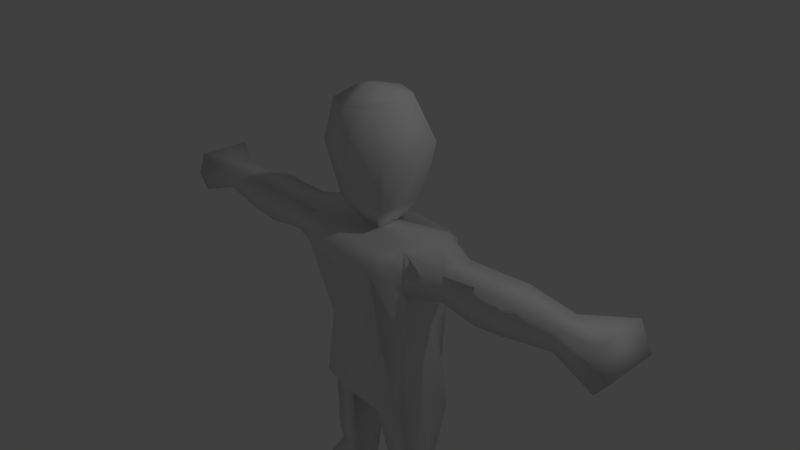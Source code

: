 # Source: Teste.blend  (saved by Blender 2.72.0; exported with 4.5.12 LTS)
import bpy
from mathutils import Matrix  # noqa: F401  (used for matrix-valued properties, if any)

bpy.ops.wm.read_factory_settings(use_empty=True)
scene = bpy.context.scene
scene.name = 'Scene'

# ---- collections
col_collection_1 = bpy.data.collections.new('Collection 1'); scene.collection.children.link(col_collection_1)

# ---- materials (node trees are filled in below, after node groups)
mat_material = bpy.data.materials.new('Material')
mat_material.alpha_threshold = 0.0
mat_material.use_transparent_shadow = False
mat_material.roughness = 0.5
mat_material.line_color = (0.0, 0.0, 0.0, 1.0)

# ---- material node trees

# ---- world
world_world = bpy.data.worlds.new('World'); scene.world = world_world
world_world.color = (0.05088, 0.05088, 0.05088)
world_world.use_sun_shadow = False
world_world.sun_shadow_jitter_overblur = 0.0
world_world.cycles.sampling_method = 'MANUAL'
world_world.cycles.sample_map_resolution = 256

# ---- cameras
cam_camera = bpy.data.cameras.new('Camera')
cam_camera.clip_end = 100.0
cam_camera.lens = 35.0
cam_camera.sensor_width = 32.0
cam_camera.sensor_height = 18.0
cam_camera.ortho_scale = 7.314
cam_camera.dof.focus_distance = 0.0
cam_camera.dof.aperture_fstop = 128.0

# ---- lights
light_lamp = bpy.data.lights.new('Lamp', 'POINT')
light_lamp.transmission_factor = 0.0
light_lamp.cutoff_distance = 30.0
light_lamp.energy = 100.0
light_lamp.shadow_buffer_clip_start = 1.001
light_lamp.shadow_soft_size = 0.1
light_lamp.shadow_maximum_resolution = 0.006
light_lamp.use_absolute_resolution = True
light_lamp.cycles.use_multiple_importance_sampling = False

# ---- meshes
me_cube = bpy.data.meshes.new('Cube')
me_cube.from_pydata([(0.561, -0.3998, -1.891), (0.561, 0.6682, -1.891), (0.561, -0.571, 0.1389), (0.561, 0.8278, -0.04147), (0.7871, -0.4553, 0.1389), (0.7772, 0.7453, -0.04147), (0.693, 0.6229, -1.891), (0.7816, -0.3663, -1.891), (0.7772, 0.7453, 0.2477), (0.7871, -0.3376, 0.4281), (0.561, 0.8123, 0.2477), (0.561, -0.4533, 0.4281), (0.6529, -0.08786, -0.9936), (0.6529, 0.4865, -0.9936), (0.561, -0.4155, -0.9936), (0.561, 0.7654, -0.9936), (0.8342, 0.5263, -0.2158), (0.8325, 0.521, -2.221), (0.8325, 0.521, 0.4281), (0.2533, 0.521, -2.221), (0.1195, 0.2988, 0.4281), (0.704, 0.2906, -0.9936), (0.8342, -0.2342, -0.2158), (0.8325, -0.2395, -2.221), (0.8325, -0.2395, 0.4281), (0.1195, -0.009404, 0.4281), (0.704, -0.01034, -0.9936), (0.2533, -0.2395, -2.221), (0.3639, 0.521, 0.7675), (0.3639, -0.193, 0.7675), (0.3377, 0.3951, 2.141), (0.3377, -0.278, 2.094), (1.917, 0.272, -0.1098), (1.917, 0.272, 0.3866), (1.917, -0.1959, -0.1098), (1.917, -0.1959, 0.3866), (3.585, 0.521, -0.1513), (3.585, 0.521, 0.4281), (3.585, -0.2395, -0.1513), (3.585, -0.2395, 0.4281), (2.993, -0.1515, 0.3443), (2.993, -0.1515, 0.04093), (2.993, 0.2276, 0.3443), (2.993, 0.2276, 0.04093), (2.296, -0.2113, 0.4013), (2.296, 0.2874, 0.4013), (2.296, -0.2113, -0.05256), (2.296, 0.2874, -0.05256), (1.375, -0.148, 0.3411), (1.375, -0.148, -0.0643), (1.375, 0.3102, 0.3411), (1.375, 0.3102, -0.0643), (0.7772, 0.7453, 0.1031), (0.7871, -0.4553, 0.2835), (0.561, 0.8278, 0.1031), (0.561, -0.571, 0.2835), (0.8325, 0.521, 0.06633), (0.8325, -0.2395, 0.06633), (1.917, 0.272, 0.06633), (1.917, -0.1959, 0.06633), (3.755, 0.521, 0.06633), (3.755, -0.2395, 0.06633), (2.993, -0.1515, 0.1748), (2.993, 0.2276, 0.1748), (2.296, -0.2113, 0.06633), (2.296, 0.2874, 0.06633), (1.375, -0.148, 0.06633), (1.375, 0.3102, 0.06633), (0.7356, 0.3939, -3.069), (0.3501, 0.3939, -3.069), (0.7356, -0.1123, -3.069), (0.3501, -0.1123, -3.069), (0.7117, 0.3624, -3.364), (0.3741, 0.3624, -3.364), (0.7117, -0.08086, -3.364), (0.3741, -0.08086, -3.364), (0.7293, 0.3193, -4.284), (0.3564, 0.3193, -4.284), (0.7293, -0.104, -4.284), (0.3564, -0.104, -4.284), (0.8325, 0.521, -4.462), (0.2533, 0.521, -4.462), (0.8325, -0.2395, -4.462), (0.2533, -0.2395, -4.462), (0.8325, 0.521, -4.771), (0.2533, 0.521, -4.771), (0.8325, -0.2395, -4.771), (0.2533, -0.2395, -4.771), (0.8202, -0.2233, -3.6), (0.2656, -0.2233, -3.6), (0.7374, 0.284, -3.6), (0.3483, 0.284, -3.6), (0.8325, 0.9984, -4.462), (0.2533, 0.9984, -4.462), (0.8325, 0.9984, -4.771), (0.2533, 0.9984, -4.771), (0.4071, 0.1444, 2.141), (0.3743, 0.1452, 0.7675), (0.5493, -0.2796, 1.503), (0.6949, 0.1464, 1.455), (0.5782, 0.5494, 1.549), (-0.561, -0.3998, -1.891), (-0.561, 0.6682, -1.891), (-0.561, -0.571, 0.1389), (-0.561, 0.8278, -0.04147), (0.0, 0.9257, -0.2534), (0.0, -0.571, 0.1389), (-0.7871, -0.4553, 0.1389), (-0.7772, 0.7453, -0.04147), (-0.693, 0.6229, -1.891), (-0.7816, -0.1732, -1.891), (0.0, -0.3998, -1.891), (0.0, 0.6815, -1.891), (-0.7772, 0.7453, 0.2477), (-0.7871, -0.3376, 0.4281), (0.0, -0.4533, 0.4281), (0.0, 0.8845, 0.2477), (-0.561, 0.8123, 0.2477), (-0.561, -0.4533, 0.4281), (0.0, 0.7654, -0.9936), (0.0, -0.4155, -0.9936), (-0.6529, -0.08786, -0.9936), (-0.6529, 0.4865, -0.9936), (-0.561, -0.2575, -0.9936), (-0.561, 0.7654, -0.9936), (-0.8342, 0.5263, -0.2158), (-0.8325, 0.521, -2.221), (0.0, 0.521, -2.221), (-0.8325, 0.521, 0.4281), (0.0, 0.2988, 0.4281), (-0.2533, 0.521, -2.221), (-0.1195, 0.2988, 0.4281), (-0.704, 0.2906, -0.9936), (-0.8342, -0.2342, -0.2158), (-0.8325, -0.04645, -2.221), (-0.8325, -0.2395, 0.4281), (-0.1195, -0.009404, 0.4281), (-0.704, -0.01034, -0.9936), (0.0, -0.2395, -2.221), (0.0, -0.009404, 0.4281), (-0.2533, -0.2395, -2.221), (0.0, 0.7252, 0.7675), (-0.3639, 0.521, 0.7675), (-0.3639, -0.193, 0.7675), (0.0, -0.2395, 0.7675), (0.0, 0.521, 2.149), (-0.3377, 0.3951, 2.141), (-0.3377, -0.278, 2.094), (0.0, -0.4086, 2.073), (-1.917, 0.272, -0.1098), (-1.917, 0.272, 0.3866), (-1.917, -0.1959, -0.1098), (-1.917, -0.1959, 0.3866), (-3.585, 0.521, -0.1513), (-3.585, 0.521, 0.4281), (-3.585, -0.2395, -0.1513), (-3.585, -0.2395, 0.4281), (-2.993, -0.1515, 0.3443), (-2.993, -0.1515, 0.04093), (-2.993, 0.2276, 0.3443), (-2.993, 0.2276, 0.04093), (-2.296, -0.2113, 0.4013), (-2.296, 0.2874, 0.4013), (-2.296, -0.2113, -0.05256), (-2.296, 0.2874, -0.05256), (-1.375, -0.148, 0.3411), (-1.375, -0.148, -0.0643), (-1.375, 0.3102, 0.3411), (-1.375, 0.3102, -0.0643), (-0.7772, 0.7453, 0.1031), (-0.7871, -0.4553, 0.2835), (0.0, -0.571, 0.2835), (0.0, 0.9257, -0.02369), (-0.561, 0.8278, 0.1031), (-0.561, -0.571, 0.2835), (-0.8325, 0.521, 0.06633), (-0.8325, -0.2395, 0.06633), (-1.917, 0.272, 0.06633), (-1.917, -0.1959, 0.06633), (-3.755, 0.521, 0.06633), (-3.755, -0.2395, 0.06633), (-2.993, -0.1515, 0.1748), (-2.993, 0.2276, 0.1748), (-2.296, -0.2113, 0.06633), (-2.296, 0.2874, 0.06633), (-1.375, -0.148, 0.06633), (-1.375, 0.3102, 0.06633), (-0.7356, 0.3939, -3.069), (-0.3501, 0.3939, -3.069), (-0.7356, -0.1123, -3.069), (-0.3501, -0.1123, -3.069), (-0.7117, 0.3624, -3.364), (-0.3741, 0.3624, -3.364), (-0.7117, -0.08086, -3.364), (-0.3741, -0.08086, -3.364), (-0.7293, 0.3193, -4.284), (-0.3564, 0.3193, -4.284), (-0.7293, -0.104, -4.284), (-0.3564, -0.104, -4.284), (-0.8325, 0.521, -4.462), (-0.2533, 0.521, -4.462), (-0.8325, -0.2395, -4.462), (-0.2533, -0.2395, -4.462), (-0.8325, 0.521, -4.771), (-0.2533, 0.521, -4.771), (-0.8325, -0.2395, -4.771), (-0.2533, -0.2395, -4.771), (-0.8202, -0.2233, -3.6), (-0.2656, -0.2233, -3.6), (-0.7374, 0.284, -3.6), (-0.3483, 0.284, -3.6), (-0.8325, 0.9984, -4.462), (-0.2533, 0.9984, -4.462), (-0.8325, 0.9984, -4.771), (-0.2533, 0.9984, -4.771), (-0.4071, 0.1444, 2.141), (-0.3743, 0.1452, 0.7675), (0.0, -0.01592, 2.294), (-0.5493, -0.2796, 1.503), (-0.6949, 0.1464, 1.455), (0.0, 0.8374, 1.536), (0.0, -0.4364, 1.422), (-0.5782, 0.5494, 1.549)], [], [(23, 7, 0, 27), (14, 2, 106, 120), (24, 25, 11, 9), (12, 4, 2, 14), (54, 3, 105, 172), (52, 5, 3, 54), (27, 0, 111, 138), (25, 139, 115, 11), (57, 24, 9, 53), (55, 11, 115, 171), (26, 22, 4, 12), (15, 1, 112, 119), (53, 9, 11, 55), (13, 6, 1, 15), (0, 14, 120, 111), (7, 12, 14, 0), (23, 26, 12, 7), (3, 15, 119, 105), (5, 13, 15, 3), (6, 17, 19, 1), (8, 10, 20, 18), (1, 19, 127, 112), (10, 116, 129, 20), (52, 8, 18, 56), (13, 5, 16, 21), (6, 13, 21, 17), (23, 27, 71, 70), (18, 20, 25, 24), (19, 27, 138, 127), (139, 25, 29, 144), (66, 49, 34, 59), (21, 16, 22, 26), (17, 21, 26, 23), (221, 98, 31, 148), (25, 20, 28, 97, 29), (20, 129, 141, 28), (30, 145, 217, 96), (99, 100, 30, 96), (100, 220, 145, 30), (62, 41, 38, 61), (50, 48, 35, 33), (49, 51, 32, 34), (67, 50, 33, 58), (60, 37, 39, 61), (42, 40, 39, 37), (41, 43, 36, 38), (63, 42, 37, 60), (64, 46, 41, 62), (45, 44, 40, 42), (46, 47, 43, 41), (65, 45, 42, 63), (59, 34, 46, 64), (33, 35, 44, 45), (34, 32, 47, 46), (58, 33, 45, 65), (57, 22, 49, 66), (18, 24, 48, 50), (22, 16, 51, 49), (56, 18, 50, 67), (10, 54, 172, 116), (8, 52, 54, 10), (22, 57, 53, 4), (2, 55, 171, 106), (4, 53, 55, 2), (5, 52, 56, 16), (48, 66, 59, 35), (40, 62, 61, 39), (51, 67, 58, 32), (36, 60, 61, 38), (43, 63, 60, 36), (44, 64, 62, 40), (47, 65, 63, 43), (35, 59, 64, 44), (32, 58, 65, 47), (24, 57, 66, 48), (16, 56, 67, 51), (70, 71, 75, 74), (17, 23, 70, 68), (19, 17, 68, 69), (27, 19, 69, 71), (88, 89, 79, 78), (68, 70, 74, 72), (69, 68, 72, 73), (71, 69, 73, 75), (78, 79, 83, 82), (90, 88, 78, 76), (91, 90, 76, 77), (89, 91, 77, 79), (82, 83, 87, 86), (76, 78, 82, 80), (77, 76, 80, 81), (79, 77, 81, 83), (84, 86, 87, 85), (80, 82, 86, 84), (85, 81, 93, 95), (83, 81, 85, 87), (74, 75, 89, 88), (72, 74, 88, 90), (73, 72, 90, 91), (75, 73, 91, 89), (93, 92, 94, 95), (80, 84, 94, 92), (84, 85, 95, 94), (81, 80, 92, 93), (98, 99, 96, 31), (96, 217, 148, 31), (29, 97, 99, 98), (144, 29, 98, 221), (97, 28, 100, 99), (28, 141, 220, 100), (134, 140, 101, 110), (123, 120, 106, 103), (135, 114, 118, 136), (121, 123, 103, 107), (173, 172, 105, 104), (169, 173, 104, 108), (140, 138, 111, 101), (136, 118, 115, 139), (176, 170, 114, 135), (174, 171, 115, 118), (137, 121, 107, 133), (124, 119, 112, 102), (170, 174, 118, 114), (122, 124, 102, 109), (101, 111, 120, 123), (110, 101, 123, 121), (134, 110, 121, 137), (104, 105, 119, 124), (108, 104, 124, 122), (109, 102, 130, 126), (113, 128, 131, 117), (102, 112, 127, 130), (117, 131, 129, 116), (169, 175, 128, 113), (122, 132, 125, 108), (109, 126, 132, 122), (134, 189, 190, 140), (128, 135, 136, 131), (130, 127, 138, 140), (139, 144, 143, 136), (185, 178, 151, 166), (132, 137, 133, 125), (126, 134, 137, 132), (221, 148, 147, 218), (136, 143, 216, 142, 131), (131, 142, 141, 129), (146, 215, 217, 145), (219, 215, 146, 222), (222, 146, 145, 220), (181, 180, 155, 158), (167, 150, 152, 165), (166, 151, 149, 168), (186, 177, 150, 167), (179, 180, 156, 154), (159, 154, 156, 157), (158, 155, 153, 160), (182, 179, 154, 159), (183, 181, 158, 163), (162, 159, 157, 161), (163, 158, 160, 164), (184, 182, 159, 162), (178, 183, 163, 151), (150, 162, 161, 152), (151, 163, 164, 149), (177, 184, 162, 150), (176, 185, 166, 133), (128, 167, 165, 135), (133, 166, 168, 125), (175, 186, 167, 128), (117, 116, 172, 173), (113, 117, 173, 169), (133, 107, 170, 176), (103, 106, 171, 174), (107, 103, 174, 170), (108, 125, 175, 169), (165, 152, 178, 185), (157, 156, 180, 181), (168, 149, 177, 186), (153, 155, 180, 179), (160, 153, 179, 182), (161, 157, 181, 183), (164, 160, 182, 184), (152, 161, 183, 178), (149, 164, 184, 177), (135, 165, 185, 176), (125, 168, 186, 175), (189, 193, 194, 190), (126, 187, 189, 134), (130, 188, 187, 126), (140, 190, 188, 130), (207, 197, 198, 208), (187, 191, 193, 189), (188, 192, 191, 187), (190, 194, 192, 188), (197, 201, 202, 198), (209, 195, 197, 207), (210, 196, 195, 209), (208, 198, 196, 210), (201, 205, 206, 202), (195, 199, 201, 197), (196, 200, 199, 195), (198, 202, 200, 196), (203, 204, 206, 205), (199, 203, 205, 201), (204, 214, 212, 200), (202, 206, 204, 200), (193, 207, 208, 194), (191, 209, 207, 193), (192, 210, 209, 191), (194, 208, 210, 192), (212, 214, 213, 211), (199, 211, 213, 203), (203, 213, 214, 204), (200, 212, 211, 199), (218, 147, 215, 219), (215, 147, 148, 217), (143, 218, 219, 216), (144, 221, 218, 143), (216, 219, 222, 142), (142, 222, 220, 141)])
me_cube.polygons.foreach_set('use_smooth', [True] * 220)
me_cube.materials.append(mat_material)
me_cube.use_remesh_preserve_volume = False
me_cube.use_remesh_preserve_attributes = False
me_cube.use_mirror_vertex_groups = False
me_cube.update()
arm_armature = bpy.data.armatures.new('Armature')  # bones are not reproduced

# ---- objects
ob_armature = bpy.data.objects.new('Armature', arm_armature)
ob_cube = bpy.data.objects.new('Cube', me_cube)
ob_lamp = bpy.data.objects.new('Lamp', light_lamp)
ob_camera = bpy.data.objects.new('Camera', cam_camera)

# ---- transforms, parenting, visibility, modifiers, constraints
ob_armature.location = (0.01414, 0.757, -1.711)
ob_armature.show_in_front = True
ob_armature.lineart.crease_threshold = 0.0
ob_cube.location = (0.0, 0.0, 0.0)
ob_cube.lock_rotations_4d = False
ob_cube.empty_display_type = 'ARROWS'
ob_cube.lineart.crease_threshold = 0.0
ob_lamp.location = (4.076, 1.005, 5.904)
ob_lamp.rotation_euler = (0.6503, 0.05522, 1.866)
ob_lamp.lock_rotations_4d = False
ob_lamp.empty_display_type = 'ARROWS'
ob_lamp.color = (0.0, 0.0, 0.0, 0.0)
ob_lamp.lineart.crease_threshold = 0.0
ob_camera.location = (7.481, -6.508, 5.344)
ob_camera.rotation_euler = (1.109, 0.01082, 0.8149)
ob_camera.lock_rotations_4d = False
ob_camera.empty_display_type = 'ARROWS'
ob_camera.color = (0.0, 0.0, 0.0, 0.0)
ob_camera.display_type = 'WIRE'
ob_camera.lineart.crease_threshold = 0.0

# ---- collection membership
col_collection_1.objects.link(ob_armature)
col_collection_1.objects.link(ob_cube)
col_collection_1.objects.link(ob_lamp)
col_collection_1.objects.link(ob_camera)

# ---- scene / render settings (as saved in the file)
scene.camera = ob_camera
scene.frame_start = 1; scene.frame_end = 250; scene.frame_set(1)
scene.render.engine = 'BLENDER_EEVEE_NEXT'
scene.render.resolution_percentage = 50
scene.render.dither_intensity = 0.0
scene.cycles.use_denoising = False
scene.cycles.samples = 10
scene.cycles.sampling_pattern = 'TABULATED_SOBOL'
scene.cycles.light_sampling_threshold = 0.0
scene.cycles.use_adaptive_sampling = False
scene.cycles.use_light_tree = False
scene.cycles.blur_glossy = 0.0
scene.cycles.pixel_filter_type = 'GAUSSIAN'
scene.cycles.sample_clamp_indirect = 0.0
scene.view_settings.view_transform = 'Standard'
bpy.context.view_layer.update()
